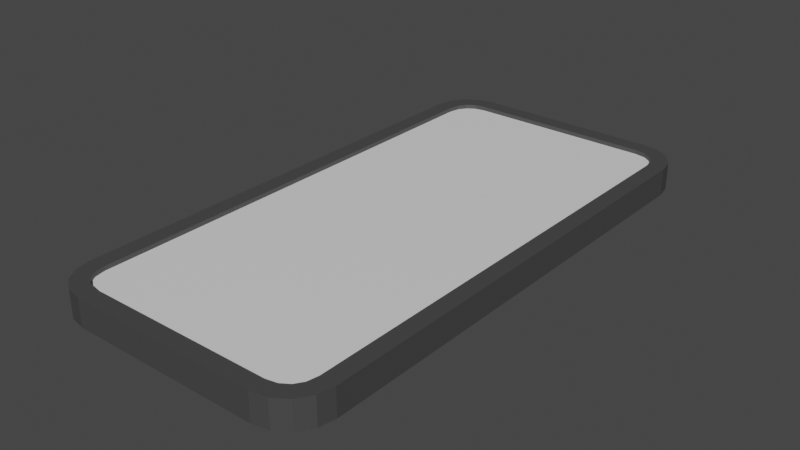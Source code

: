 # Source: phone.blend  (saved by Blender 3.0.42; exported with 4.5.12 LTS)
import bpy
from mathutils import Matrix  # noqa: F401  (used for matrix-valued properties, if any)

bpy.ops.wm.read_factory_settings(use_empty=True)
scene = bpy.context.scene
scene.name = 'Scene'

# ---- collections
col_collection = bpy.data.collections.new('Collection'); scene.collection.children.link(col_collection)

# ---- materials (node trees are filled in below, after node groups)
mat_phone_material = bpy.data.materials.new('phone_material')
mat_phone_material.use_transparent_shadow = False
mat_phone_screen = bpy.data.materials.new('phone_screen')
mat_phone_screen.use_transparent_shadow = False

# ---- material node trees
mat_phone_material.use_nodes = True; mat_phone_material.node_tree.nodes.clear()
_N = mat_phone_material.node_tree.nodes; _L = mat_phone_material.node_tree.links
n0 = _N.new('ShaderNodeBsdfPrincipled'); n0.name = 'Principled BSDF'; n0.location = (10, 300)
n0.distribution = 'GGX'
n0.subsurface_method = 'RANDOM_WALK_SKIN'
n0.inputs[0].default_value = (0.06072, 0.06072, 0.06072, 1.0)
n0.inputs[3].default_value = 1.45
n0.inputs[27].default_value = (0.0, 0.0, 0.0, 1.0)
n0.inputs[28].default_value = 1.0
n1 = _N.new('ShaderNodeOutputMaterial'); n1.name = 'Material Output'; n1.location = (300, 300)
_L.new(n0.outputs[0], n1.inputs[0])
n1.is_active_output = True
mat_phone_screen.use_nodes = True; mat_phone_screen.node_tree.nodes.clear()
_N = mat_phone_screen.node_tree.nodes; _L = mat_phone_screen.node_tree.links
n0 = _N.new('ShaderNodeOutputMaterial'); n0.name = 'Material Output'; n0.location = (300, 300)
n1 = _N.new('ShaderNodeBsdfPrincipled'); n1.name = 'Principled BSDF'; n1.location = (10, 300)
n1.distribution = 'GGX'
n1.subsurface_method = 'RANDOM_WALK_SKIN'
n1.inputs[3].default_value = 1.45
n1.inputs[27].default_value = (0.0, 0.0, 0.0, 1.0)
n1.inputs[28].default_value = 1.0
_L.new(n1.outputs[0], n0.inputs[0])
n0.is_active_output = True

# ---- world
world_world = bpy.data.worlds.new('World'); scene.world = world_world
world_world.use_nodes = True; world_world.node_tree.nodes.clear()
_N = world_world.node_tree.nodes; _L = world_world.node_tree.links
n0 = _N.new('ShaderNodeOutputWorld'); n0.name = 'World Output'; n0.location = (300, 300)
n1 = _N.new('ShaderNodeBackground'); n1.name = 'Background'; n1.location = (10, 300)
n1.inputs[0].default_value = (0.05088, 0.05088, 0.05088, 1.0)
_L.new(n1.outputs[0], n0.inputs[0])
n0.is_active_output = True
world_world.color = (0.05088, 0.05088, 0.05088)
world_world.use_sun_shadow = False
world_world.sun_shadow_jitter_overblur = 0.0

# ---- meshes
me_cube_001 = bpy.data.meshes.new('Cube.001')
me_cube_001.from_pydata([(0.1752, 0.3363, 0.02), (0.1363, 0.3752, 0.02), (0.172, 0.3525, 0.02), (0.1642, 0.3642, 0.02), (0.1525, 0.372, 0.02), (0.1387, 0.4, -0.02), (0.2, 0.3387, -0.02), (0.1622, 0.3953, -0.02), (0.1821, 0.3821, -0.02), (0.1953, 0.3622, -0.02), (0.1363, -0.3752, 0.02), (0.1752, -0.3363, 0.02), (0.1525, -0.372, 0.02), (0.1642, -0.3642, 0.02), (0.172, -0.3525, 0.02), (0.2, -0.3387, -0.02), (0.1387, -0.4, -0.02), (0.1953, -0.3622, -0.02), (0.1821, -0.3821, -0.02), (0.1622, -0.3953, -0.02), (-0.1363, 0.3752, 0.02), (-0.1752, 0.3363, 0.02), (-0.1525, 0.372, 0.02), (-0.1642, 0.3642, 0.02), (-0.172, 0.3525, 0.02), (-0.2, 0.3387, -0.02), (-0.1387, 0.4, -0.02), (-0.1953, 0.3622, -0.02), (-0.1821, 0.3821, -0.02), (-0.1622, 0.3953, -0.02), (-0.1752, -0.3363, 0.02), (-0.1363, -0.3752, 0.02), (-0.172, -0.3525, 0.02), (-0.1642, -0.3642, 0.02), (-0.1525, -0.372, 0.02), (-0.1387, -0.4, -0.02), (-0.2, -0.3387, -0.02), (-0.1622, -0.3953, -0.02), (-0.1821, -0.3821, -0.02), (-0.1953, -0.3622, -0.02), (0.1622, -0.3953, 0.02), (0.1387, -0.4, 0.02), (0.1821, -0.3821, 0.02), (0.1953, -0.3622, 0.02), (0.2, -0.3387, 0.02), (0.1953, 0.3622, 0.02), (0.2, 0.3387, 0.02), (0.1821, 0.3821, 0.02), (0.1622, 0.3953, 0.02), (0.1387, 0.4, 0.02), (-0.1622, 0.3953, 0.02), (-0.1387, 0.4, 0.02), (-0.1821, 0.3821, 0.02), (-0.1953, 0.3622, 0.02), (-0.2, 0.3387, 0.02), (-0.1387, -0.4, 0.02), (-0.1622, -0.3953, 0.02), (-0.1821, -0.3821, 0.02), (-0.1953, -0.3622, 0.02), (-0.2, -0.3387, 0.02), (0.1525, -0.372, 0.01384), (0.1363, -0.3752, 0.01384), (0.1642, -0.3642, 0.01384), (0.172, -0.3525, 0.01384), (0.1752, -0.3363, 0.01384), (0.172, 0.3525, 0.01384), (0.1752, 0.3363, 0.01384), (0.1642, 0.3642, 0.01384), (0.1525, 0.372, 0.01384), (0.1363, 0.3752, 0.01384), (-0.1525, 0.372, 0.01384), (-0.1363, 0.3752, 0.01384), (-0.1642, 0.3642, 0.01384), (-0.172, 0.3525, 0.01384), (-0.1752, 0.3363, 0.01384), (-0.1363, -0.3752, 0.01384), (-0.1525, -0.372, 0.01384), (-0.1642, -0.3642, 0.01384), (-0.172, -0.3525, 0.01384), (-0.1752, -0.3363, 0.01384)], [], [(25, 27, 28, 29, 26, 5, 7, 8, 9, 6, 15, 17, 18, 19, 16, 35, 37, 38, 39, 36), (16, 41, 55, 35), (36, 59, 54, 25), (26, 51, 49, 5), (20, 22, 70, 71), (41, 16, 19, 40), (40, 19, 18, 42), (42, 18, 17, 43), (43, 17, 15, 44), (46, 6, 9, 45), (45, 9, 8, 47), (47, 8, 7, 48), (48, 7, 5, 49), (51, 26, 29, 50), (50, 29, 28, 52), (52, 28, 27, 53), (53, 27, 25, 54), (35, 55, 56, 37), (37, 56, 57, 38), (38, 57, 58, 39), (39, 58, 59, 36), (6, 46, 44, 15), (12, 10, 41, 40), (13, 12, 40, 42), (14, 13, 42, 43), (11, 14, 43, 44), (2, 0, 46, 45), (3, 2, 45, 47), (4, 3, 47, 48), (1, 4, 48, 49), (22, 20, 51, 50), (23, 22, 50, 52), (24, 23, 52, 53), (21, 24, 53, 54), (31, 34, 56, 55), (34, 33, 57, 56), (33, 32, 58, 57), (32, 30, 59, 58), (0, 11, 44, 46), (20, 1, 49, 51), (30, 21, 54, 59), (10, 31, 55, 41), (66, 65, 67, 68, 69, 71, 70, 72, 73, 74, 79, 78, 77, 76, 75, 61, 60, 62, 63, 64), (12, 13, 62, 60), (11, 0, 66, 64), (22, 23, 72, 70), (13, 14, 63, 62), (1, 20, 71, 69), (23, 24, 73, 72), (14, 11, 64, 63), (21, 30, 79, 74), (24, 21, 74, 73), (0, 2, 65, 66), (31, 10, 61, 75), (34, 31, 75, 76), (2, 3, 67, 65), (33, 34, 76, 77), (3, 4, 68, 67), (32, 33, 77, 78), (4, 1, 69, 68), (10, 12, 60, 61), (30, 32, 78, 79)])
me_cube_001.polygons.foreach_set('material_index', [0, 0, 0, 0, 0, 0, 0, 0, 0, 0, 0, 0, 0, 0, 0, 0, 0, 0, 0, 0, 0, 0, 0, 0, 0, 0, 0, 0, 0, 0, 0, 0, 0, 0, 0, 0, 0, 0, 0, 0, 0, 0, 1, 0, 0, 0, 0, 0, 0, 0, 0, 0, 0, 0, 0, 0, 0, 0, 0, 0, 0, 0])
_uv = me_cube_001.uv_layers.new(name='UVMap')
_uv.uv.foreach_set('vector', [0.125, 0.5191, 0.1279, 0.5118, 0.1362, 0.5056, 0.1486, 0.5015, 0.1633, 0.5, 0.3367, 0.5, 0.3514, 0.5015, 0.3638, 0.5056, 0.3721, 0.5118, 0.375, 0.5191, 0.375, 0.7309, 0.3721, 0.7382, 0.3638, 0.7444, 0.3514, 0.7485, 0.3367, 0.75, 0.1633, 0.75, 0.1486, 0.7485, 0.1362, 0.7444, 0.1279, 0.7382, 0.125, 0.7309, 0.375, 0.7883, 0.625, 0.7883, 0.625, 0.9617, 0.375, 0.9617, 0.375, 0.01915, 0.625, 0.01915, 0.625, 0.2309, 0.375, 0.2309, 0.375, 0.2883, 0.625, 0.2883, 0.625, 0.4617, 0.375, 0.4617, 0.8352, 0.5078, 0.8453, 0.5088, 0.8453, 0.5088, 0.8352, 0.5078, 0.625, 0.7883, 0.375, 0.7883, 0.375, 0.7736, 0.625, 0.7736, 0.625, 0.7736, 0.375, 0.7736, 0.375, 0.75, 0.625, 0.75, 0.625, 0.75, 0.375, 0.75, 0.375, 0.7382, 0.625, 0.7382, 0.625, 0.7382, 0.375, 0.7382, 0.375, 0.7309, 0.625, 0.7309, 0.625, 0.5191, 0.375, 0.5191, 0.375, 0.5118, 0.625, 0.5118, 0.625, 0.5118, 0.375, 0.5118, 0.375, 0.5, 0.625, 0.5, 0.625, 0.5, 0.375, 0.5, 0.375, 0.4764, 0.625, 0.4764, 0.625, 0.4764, 0.375, 0.4764, 0.375, 0.4617, 0.625, 0.4617, 0.625, 0.2883, 0.375, 0.2883, 0.375, 0.2736, 0.625, 0.2736, 0.625, 0.2736, 0.375, 0.2736, 0.375, 0.25, 0.625, 0.25, 0.625, 0.25, 0.375, 0.25, 0.375, 0.2382, 0.625, 0.2382, 0.625, 0.2382, 0.375, 0.2382, 0.375, 0.2309, 0.625, 0.2309, 0.375, 0.9617, 0.625, 0.9617, 0.625, 0.9764, 0.375, 0.9764, 0.375, 0.9764, 0.625, 0.9764, 0.625, 1.0, 0.375, 1.0, 0.375, 0.0, 0.625, 0.0, 0.625, 0.01182, 0.375, 0.01182, 0.375, 0.01182, 0.625, 0.01182, 0.625, 0.01915, 0.375, 0.01915, 0.375, 0.5191, 0.625, 0.5191, 0.625, 0.7309, 0.375, 0.7309, 0.6547, 0.7412, 0.6648, 0.7422, 0.6633, 0.75, 0.6486, 0.7485, 0.6474, 0.7388, 0.6547, 0.7412, 0.6486, 0.7485, 0.6362, 0.7444, 0.6425, 0.7352, 0.6474, 0.7388, 0.6362, 0.7444, 0.6279, 0.7382, 0.6405, 0.7301, 0.6425, 0.7352, 0.6279, 0.7382, 0.625, 0.7309, 0.6425, 0.5148, 0.6405, 0.5199, 0.625, 0.5191, 0.6279, 0.5118, 0.6474, 0.5112, 0.6425, 0.5148, 0.6279, 0.5118, 0.6362, 0.5056, 0.6547, 0.5088, 0.6474, 0.5112, 0.6362, 0.5056, 0.6486, 0.5015, 0.6648, 0.5078, 0.6547, 0.5088, 0.6486, 0.5015, 0.6633, 0.5, 0.8453, 0.5088, 0.8352, 0.5078, 0.8367, 0.5, 0.8514, 0.5015, 0.8526, 0.5112, 0.8453, 0.5088, 0.8514, 0.5015, 0.8638, 0.5056, 0.8575, 0.5148, 0.8526, 0.5112, 0.8638, 0.5056, 0.8721, 0.5118, 0.8595, 0.5199, 0.8575, 0.5148, 0.8721, 0.5118, 0.875, 0.5191, 0.8352, 0.7422, 0.8453, 0.7412, 0.8514, 0.7485, 0.8367, 0.75, 0.8453, 0.7412, 0.8526, 0.7388, 0.8638, 0.7444, 0.8514, 0.7485, 0.8526, 0.7388, 0.8575, 0.7352, 0.8721, 0.7382, 0.8638, 0.7444, 0.8575, 0.7352, 0.8595, 0.7301, 0.875, 0.7309, 0.8721, 0.7382, 0.6405, 0.5199, 0.6405, 0.7301, 0.625, 0.7309, 0.625, 0.5191, 0.8352, 0.5078, 0.6648, 0.5078, 0.6633, 0.5, 0.8367, 0.5, 0.8595, 0.7301, 0.8595, 0.5199, 0.875, 0.5191, 0.875, 0.7309, 0.6648, 0.7422, 0.8352, 0.7422, 0.8367, 0.75, 0.6633, 0.75, 0.6405, 0.5199, 0.6425, 0.5148, 0.6474, 0.5112, 0.6547, 0.5088, 0.6648, 0.5078, 0.8352, 0.5078, 0.8453, 0.5088, 0.8526, 0.5112, 0.8575, 0.5148, 0.8595, 0.5199, 0.8595, 0.7301, 0.8575, 0.7352, 0.8526, 0.7388, 0.8453, 0.7412, 0.8352, 0.7422, 0.6648, 0.7422, 0.6547, 0.7412, 0.6474, 0.7388, 0.6425, 0.7352, 0.6405, 0.7301, 0.6547, 0.7412, 0.6474, 0.7388, 0.6474, 0.7388, 0.6547, 0.7412, 0.6405, 0.7301, 0.6405, 0.5199, 0.6405, 0.5199, 0.6405, 0.7301, 0.8453, 0.5088, 0.8526, 0.5112, 0.8526, 0.5112, 0.8453, 0.5088, 0.6474, 0.7388, 0.6425, 0.7352, 0.6425, 0.7352, 0.6474, 0.7388, 0.6648, 0.5078, 0.8352, 0.5078, 0.8352, 0.5078, 0.6648, 0.5078, 0.8526, 0.5112, 0.8575, 0.5148, 0.8575, 0.5148, 0.8526, 0.5112, 0.6425, 0.7352, 0.6405, 0.7301, 0.6405, 0.7301, 0.6425, 0.7352, 0.8595, 0.5199, 0.8595, 0.7301, 0.8595, 0.7301, 0.8595, 0.5199, 0.8575, 0.5148, 0.8595, 0.5199, 0.8595, 0.5199, 0.8575, 0.5148, 0.6405, 0.5199, 0.6425, 0.5148, 0.6425, 0.5148, 0.6405, 0.5199, 0.8352, 0.7422, 0.6648, 0.7422, 0.6648, 0.7422, 0.8352, 0.7422, 0.8453, 0.7412, 0.8352, 0.7422, 0.8352, 0.7422, 0.8453, 0.7412, 0.6425, 0.5148, 0.6474, 0.5112, 0.6474, 0.5112, 0.6425, 0.5148, 0.8526, 0.7388, 0.8453, 0.7412, 0.8453, 0.7412, 0.8526, 0.7388, 0.6474, 0.5112, 0.6547, 0.5088, 0.6547, 0.5088, 0.6474, 0.5112, 0.8575, 0.7352, 0.8526, 0.7388, 0.8526, 0.7388, 0.8575, 0.7352, 0.6547, 0.5088, 0.6648, 0.5078, 0.6648, 0.5078, 0.6547, 0.5088, 0.6648, 0.7422, 0.6547, 0.7412, 0.6547, 0.7412, 0.6648, 0.7422, 0.8595, 0.7301, 0.8575, 0.7352, 0.8575, 0.7352, 0.8595, 0.7301])
me_cube_001.materials.append(mat_phone_material)
me_cube_001.materials.append(mat_phone_screen)
me_cube_001.use_remesh_fix_poles = True
me_cube_001.use_remesh_preserve_attributes = False
me_cube_001.update()

# ---- objects
ob_cube = bpy.data.objects.new('Cube', me_cube_001)

# ---- transforms, parenting, visibility, modifiers, constraints
ob_cube.location = (0.0, 0.0, 0.0)

# ---- collection membership
col_collection.objects.link(ob_cube)

# ---- scene / render settings (as saved in the file)
scene.frame_start = 1; scene.frame_end = 250; scene.frame_set(1)
scene.render.engine = 'BLENDER_EEVEE_NEXT'
scene.cycles.sampling_pattern = 'TABULATED_SOBOL'
scene.cycles.use_light_tree = False
scene.view_settings.view_transform = 'Filmic'
bpy.context.view_layer.update()

# ---- added for rendering (the .blend has no active camera and no usable light): camera, sun
cam_auto = bpy.data.cameras.new('AutoCamera')
cam_auto.lens = 50.0
cam_auto.sensor_width = 36.0
cam_auto.clip_end = 1000.0
ob_auto_camera = bpy.data.objects.new('AutoCamera', cam_auto)
scene.collection.objects.link(ob_auto_camera)
ob_auto_camera.location = (0.828373, -0.994048, 0.662699)
ob_auto_camera.rotation_euler = (1.09748, -7.21219e-08, 0.694738)
scene.camera = ob_auto_camera
light_auto_sun = bpy.data.lights.new('AutoSun', 'SUN')
light_auto_sun.energy = 3.0
light_auto_sun.angle = 0.0523599
ob_auto_sun = bpy.data.objects.new('AutoSun', light_auto_sun)
scene.collection.objects.link(ob_auto_sun)
ob_auto_sun.rotation_euler = (0.872665, 0.174533, 0.523599)
bpy.context.view_layer.update()
